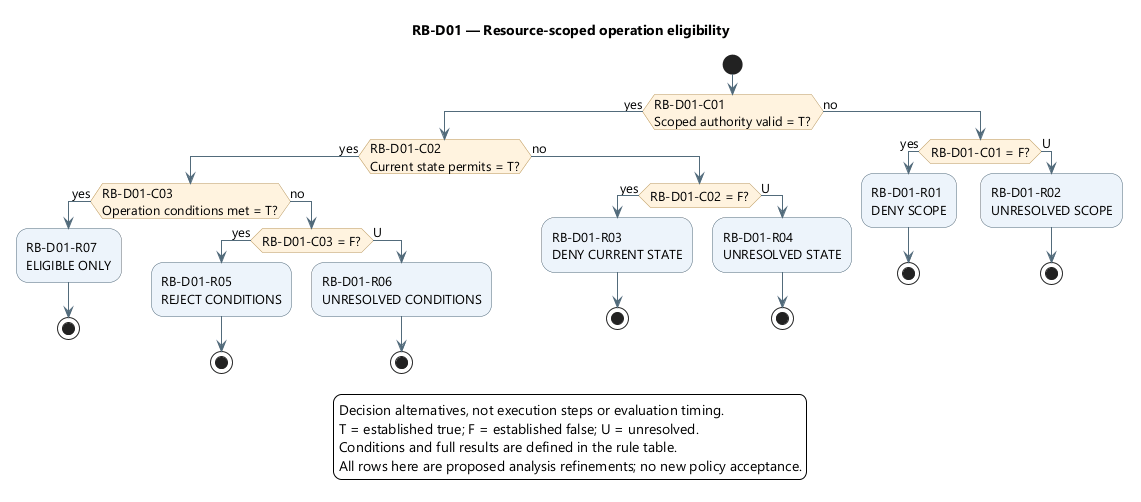

The diagram above was rendered by PlantUML. Its source (embedded in the PNG):
@startuml
skinparam backgroundColor white
skinparam defaultFontName Segoe UI
skinparam defaultFontSize 13
skinparam shadowing false
skinparam ArrowColor #526B7B
skinparam activityBackgroundColor #EDF4FB
skinparam activityBorderColor #526B7B
skinparam activityDiamondBackgroundColor #FFF3DF
skinparam activityDiamondBorderColor #B99557

title RB-D01 — Resource-scoped operation eligibility
start
if (RB-D01-C01\nScoped authority valid = T?) then (yes)
if (RB-D01-C02\nCurrent state permits = T?) then (yes)
if (RB-D01-C03\nOperation conditions met = T?) then (yes)
:RB-D01-R07\nELIGIBLE ONLY;
stop
else (no)
if (RB-D01-C03 = F?) then (yes)
:RB-D01-R05\nREJECT CONDITIONS;
stop
else (U)
:RB-D01-R06\nUNRESOLVED CONDITIONS;
stop
endif
endif
else (no)
if (RB-D01-C02 = F?) then (yes)
:RB-D01-R03\nDENY CURRENT STATE;
stop
else (U)
:RB-D01-R04\nUNRESOLVED STATE;
stop
endif
endif
else (no)
if (RB-D01-C01 = F?) then (yes)
:RB-D01-R01\nDENY SCOPE;
stop
else (U)
:RB-D01-R02\nUNRESOLVED SCOPE;
stop
endif
endif
legend bottom
Decision alternatives, not execution steps or evaluation timing.
T = established true; F = established false; U = unresolved.
Conditions and full results are defined in the rule table.
All rows here are proposed analysis refinements; no new policy acceptance.
endlegend
@enduml